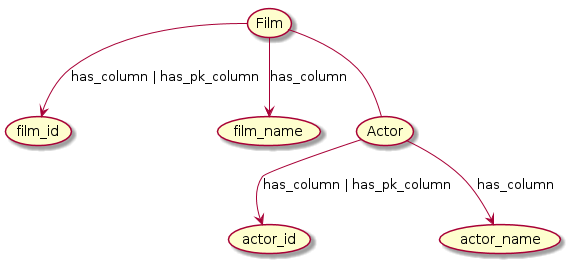

The diagram above was rendered by PlantUML. Its source (embedded in the PNG):
@startuml
skinparam backgroundColor white

(Film) --> (film_id) :"has_column | has_pk_column"
(Film) --> (film_name) :has_column

(Actor) --> (actor_id) :"has_column | has_pk_column"
(Actor) --> (actor_name) :has_column

(Film) -- (Actor)

@enduml